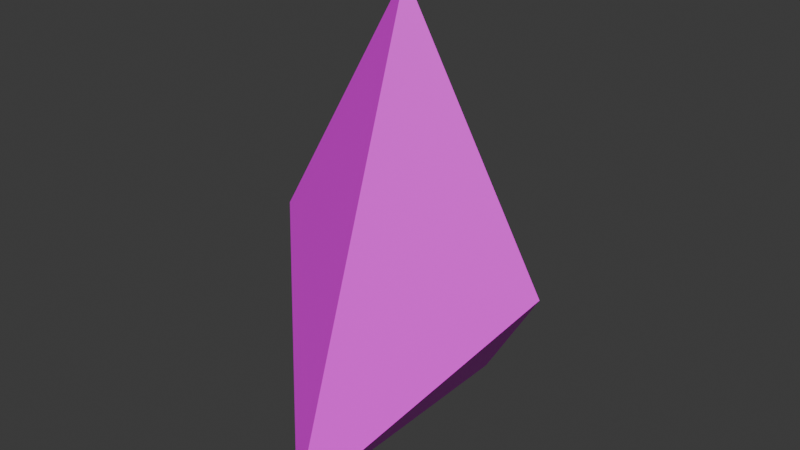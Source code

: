 # Source: piece3.blend  (saved by Blender 4.1.24; exported with 4.5.12 LTS)
import bpy
from mathutils import Matrix  # noqa: F401  (used for matrix-valued properties, if any)

bpy.ops.wm.read_factory_settings(use_empty=True)
scene = bpy.context.scene
scene.name = 'Scene'

# ---- collections
col_collection = bpy.data.collections.new('Collection'); scene.collection.children.link(col_collection)

# ---- images (referenced by path relative to the original .blend; pixels are not part of the script)
import os
ASSET_DIR = os.environ.get("B2B_ASSET_DIR", "")  # directory of the original .blend (textures are referenced by path, not embedded)
HERE = os.path.dirname(os.path.abspath(__file__))  # packed textures are extracted next to this script under _unpacked/

def load_image(name, relpath, width, height, colorspace="sRGB"):
    """Load a texture the original file referenced (path relative to the .blend, or extracted next to this script)."""
    p = next((c for c in (os.path.join(HERE, relpath), os.path.join(ASSET_DIR, relpath)) if relpath and os.path.exists(c)), "")
    if p:
        img = bpy.data.images.load(p, check_existing=True)
        img.name = name
    else:  # same state as the original file: an image datablock whose file is absent (Cycles renders it pink)
        img = bpy.data.images.new(name, width, height)
        img.source = "FILE"
        img.filepath = "//" + (relpath or name)
    img.colorspace_settings.name = colorspace
    return img
img_piece3_png = load_image('piece3.png', 'piece3.png', 1024, 1024, 'sRGB')

# ---- materials (node trees are filled in below, after node groups)
mat_x = bpy.data.materials.new('マテリアル')
mat_x.use_transparent_shadow = False
mat_x.roughness = 0.5

# ---- material node trees
mat_x.use_nodes = True; mat_x.node_tree.nodes.clear()
_N = mat_x.node_tree.nodes; _L = mat_x.node_tree.links
n0 = _N.new('ShaderNodeBsdfPrincipled'); n0.name = 'プリンシプルBSDF'; n0.location = (0, 300)
n0.inputs[27].default_value = (0.0, 0.0, 0.0, 1.0)
n1 = _N.new('ShaderNodeOutputMaterial'); n1.name = 'マテリアル出力'; n1.location = (280, 300)
n2 = _N.new('ShaderNodeTexImage'); n2.name = '画像テクスチャ'; n2.location = (-480, 300)
n2.image = img_piece3_png
_L.new(n0.outputs[0], n1.inputs[0])
_L.new(n2.outputs[0], n0.inputs[0])
n1.is_active_output = True

# ---- world
world_world = bpy.data.worlds.new('World'); scene.world = world_world
world_world.use_nodes = True; world_world.node_tree.nodes.clear()
_N = world_world.node_tree.nodes; _L = world_world.node_tree.links
n0 = _N.new('ShaderNodeOutputWorld'); n0.name = 'World Output'; n0.location = (300, 300)
n1 = _N.new('ShaderNodeBackground'); n1.name = 'Background'; n1.location = (10, 300)
n1.inputs[0].default_value = (0.05088, 0.05088, 0.05088, 1.0)
_L.new(n1.outputs[0], n0.inputs[0])
n0.is_active_output = True
world_world.color = (0.05088, 0.05088, 0.05088)
world_world.use_sun_shadow = False
world_world.sun_shadow_jitter_overblur = 0.0

# ---- meshes
me_x = bpy.data.meshes.new('円')
me_x.from_pydata([(0.5878, 2.569e-08, -0.101), (1.192e-07, 7.105e-15, 0.9114), (-0.5878, -2.569e-08, -0.101), (2.652e-08, -0.6068, -0.91), (-2.434e-08, 0.5568, -0.91)], [], [(3, 2, 4), (0, 1, 3), (1, 2, 3), (3, 4, 0), (2, 1, 4), (1, 0, 4)])
_uv = me_x.uv_layers.new(name='UVMap')
_uv.uv.foreach_set('vector', [0.0, 0.0, 0.0, 0.0, 0.0, 0.0, 0.0, 0.0, 0.0, 0.0, 0.0, 0.0, 0.0, 0.0, 0.0, 0.0, 0.0, 0.0, 0.0, 0.0, 0.0, 0.0, 0.0, 0.0, 0.0, 0.0, 0.0, 0.0, 0.0, 0.0, 0.0, 0.0, 0.0, 0.0, 0.0, 0.0])
me_x.materials.append(mat_x)
me_x.update()
me_x.normals_split_custom_set([tuple(v) for v in zip(*[iter([-0.809, 0.0, -0.5878, -0.809, 0.0, -0.5878, -0.809, 0.0, -0.5878, 0.4781, -0.8333, 0.2776, 0.4781, -0.8333, 0.2776, 0.4781, -0.8333, 0.2776, -0.4781, -0.8333, 0.2776, -0.4781, -0.8333, 0.2776, -0.4781, -0.8333, 0.2776, 0.809, 0.0, -0.5878, 0.809, 0.0, -0.5878, 0.809, 0.0, -0.5878, -0.4497, 0.8542, 0.2611, -0.4497, 0.8542, 0.2611, -0.4497, 0.8542, 0.2611, 0.4497, 0.8542, 0.2611, 0.4497, 0.8542, 0.2611, 0.4497, 0.8542, 0.2611])] * 3)])

# ---- objects
ob_x = bpy.data.objects.new('円', me_x)

# ---- transforms, parenting, visibility, modifiers, constraints
ob_x.location = (0.0, 0.0, 0.0)

# ---- collection membership
col_collection.objects.link(ob_x)

# ---- scene / render settings (as saved in the file)
scene.frame_start = 1; scene.frame_end = 250; scene.frame_set(1)
scene.render.engine = 'BLENDER_EEVEE_NEXT'
scene.cycles.sampling_pattern = 'TABULATED_SOBOL'
scene.eevee.ray_tracing_options.trace_max_roughness = 0.0
bpy.context.view_layer.update()

# ---- added for rendering (the .blend has no active camera and no usable light): camera, sun
cam_auto = bpy.data.cameras.new('AutoCamera')
cam_auto.lens = 50.0
cam_auto.sensor_width = 36.0
cam_auto.clip_end = 1000.0
ob_auto_camera = bpy.data.objects.new('AutoCamera', cam_auto)
scene.collection.objects.link(ob_auto_camera)
ob_auto_camera.location = (2.27638, -2.75667, 1.82179)
ob_auto_camera.rotation_euler = (1.09748, -7.21219e-08, 0.694738)
scene.camera = ob_auto_camera
light_auto_sun = bpy.data.lights.new('AutoSun', 'SUN')
light_auto_sun.energy = 3.0
light_auto_sun.angle = 0.0523599
ob_auto_sun = bpy.data.objects.new('AutoSun', light_auto_sun)
scene.collection.objects.link(ob_auto_sun)
ob_auto_sun.rotation_euler = (0.872665, 0.174533, 0.523599)
bpy.context.view_layer.update()
